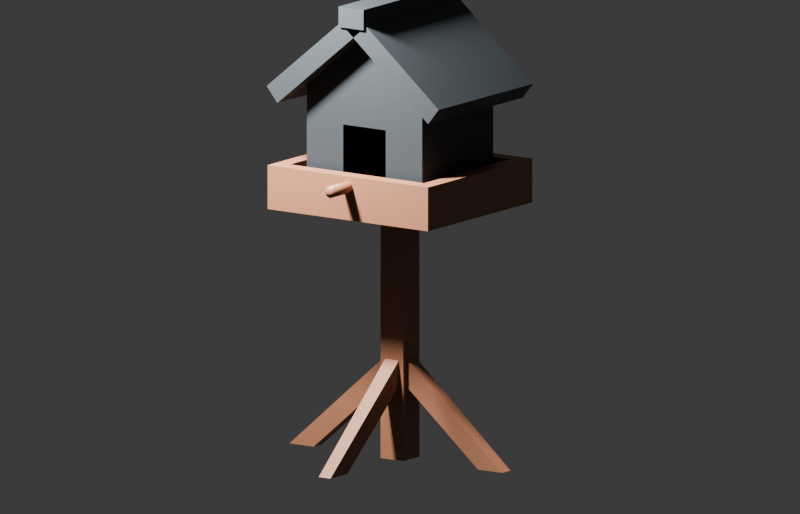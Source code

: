 # Source: BirdHouse.blend  (saved by Blender 5.1.30; exported with 4.5.12 LTS)
import bpy
from mathutils import Matrix  # noqa: F401  (used for matrix-valued properties, if any)

bpy.ops.wm.read_factory_settings(use_empty=True)
scene = bpy.context.scene
scene.name = 'Scene'

# ---- collections
col_collection = bpy.data.collections.new('Collection'); scene.collection.children.link(col_collection)
col_birdhouse = bpy.data.collections.new('Birdhouse'); scene.collection.children.link(col_birdhouse)

# ---- materials (node trees are filled in below, after node groups)
mat_bh_flat_dark_wood = bpy.data.materials.new('BH_flat_dark_wood')
mat_bh_flat_dark_wood.diffuse_color = (0.3005, 0.1221, 0.06301, 1.0)
mat_bh_flat_light_wood = bpy.data.materials.new('BH_flat_light_wood')
mat_bh_flat_light_wood.diffuse_color = (0.3005, 0.1221, 0.06301, 1.0)
mat_bh_flat_warm_gray_roof = bpy.data.materials.new('BH_flat_warm_gray_roof')
mat_bh_flat_warm_gray_roof.diffuse_color = (0.02843, 0.03434, 0.0382, 1.0)

# ---- material node trees
mat_bh_flat_dark_wood.use_nodes = True; mat_bh_flat_dark_wood.node_tree.nodes.clear()
_N = mat_bh_flat_dark_wood.node_tree.nodes; _L = mat_bh_flat_dark_wood.node_tree.links
n0 = _N.new('ShaderNodeBsdfPrincipled'); n0.name = 'Principled BSDF'; n0.location = (-200, 100)
n0.inputs[0].default_value = (0.3005, 0.1221, 0.06301, 1.0)
n1 = _N.new('ShaderNodeOutputMaterial'); n1.name = 'Material Output'; n1.location = (200, 100)
_L.new(n0.outputs[0], n1.inputs[0])
n1.is_active_output = True
mat_bh_flat_light_wood.use_nodes = True; mat_bh_flat_light_wood.node_tree.nodes.clear()
_N = mat_bh_flat_light_wood.node_tree.nodes; _L = mat_bh_flat_light_wood.node_tree.links
n0 = _N.new('ShaderNodeBsdfPrincipled'); n0.name = 'Principled BSDF'; n0.location = (-200, 100)
n0.inputs[0].default_value = (0.3005, 0.1221, 0.06301, 1.0)
n1 = _N.new('ShaderNodeOutputMaterial'); n1.name = 'Material Output'; n1.location = (200, 100)
_L.new(n0.outputs[0], n1.inputs[0])
n1.is_active_output = True
mat_bh_flat_warm_gray_roof.use_nodes = True; mat_bh_flat_warm_gray_roof.node_tree.nodes.clear()
_N = mat_bh_flat_warm_gray_roof.node_tree.nodes; _L = mat_bh_flat_warm_gray_roof.node_tree.links
n0 = _N.new('ShaderNodeBsdfPrincipled'); n0.name = 'Principled BSDF'; n0.location = (-200, 100)
n0.inputs[0].default_value = (0.02843, 0.03434, 0.0382, 1.0)
n1 = _N.new('ShaderNodeOutputMaterial'); n1.name = 'Material Output'; n1.location = (200, 100)
_L.new(n0.outputs[0], n1.inputs[0])
n1.is_active_output = True

# ---- world
world_world = bpy.data.worlds.new('World'); scene.world = world_world
world_world.use_nodes = True; world_world.node_tree.nodes.clear()
_N = world_world.node_tree.nodes; _L = world_world.node_tree.links
n0 = _N.new('ShaderNodeOutputWorld'); n0.name = 'World Output'; n0.location = (200, 100)
n1 = _N.new('ShaderNodeBackground'); n1.name = 'Background'; n1.location = (-200, 100)
n1.inputs[0].default_value = (0.05088, 0.05088, 0.05088, 1.0)
_L.new(n1.outputs[0], n0.inputs[0])
n0.is_active_output = True
world_world.color = (0.05088, 0.05088, 0.05088)
world_world.sun_shadow_jitter_overblur = 0.0

# ---- cameras
cam_camera = bpy.data.cameras.new('Camera')
cam_camera.type = 'ORTHO'
cam_camera.clip_end = 100.0
cam_camera.ortho_scale = 2.15

# ---- lights
light_light = bpy.data.lights.new('Light', 'POINT')
light_light.energy = 650.0
light_light.shadow_soft_size = 0.1

# ---- meshes
me_birdhouse_center_post_001 = bpy.data.meshes.new('Birdhouse_Center_Post.001')
me_birdhouse_center_post_001.from_pydata([(-0.0375, -0.0375, 0.0), (0.0375, -0.0375, 0.0), (0.0375, 0.0375, 0.0), (-0.0375, 0.0375, 0.0), (-0.0375, -0.0375, 0.73), (0.0375, -0.0375, 0.73), (0.0375, 0.0375, 0.73), (-0.0375, 0.0375, 0.73)], [], [(0, 3, 2, 1), (4, 5, 6, 7), (0, 1, 5, 4), (1, 2, 6, 5), (2, 3, 7, 6), (3, 0, 4, 7)])
me_birdhouse_center_post_001.materials.append(mat_bh_flat_dark_wood)
me_birdhouse_center_post_001.update()
me_birdhouse_angled_supports = bpy.data.meshes.new('Birdhouse_Angled_Supports')
me_birdhouse_angled_supports.from_pydata([(0.01566, -0.0225, 0.2474), (-0.2711, -0.01912, 0.0008353), (-0.2711, 0.01912, 0.0008353), (0.01566, 0.0225, 0.2474), (-0.01566, -0.0225, 0.2926), (-0.3502, -0.01912, 0.001016), (-0.3502, 0.01912, 0.001016), (-0.01566, 0.0225, 0.2926), (0.0225, 0.01566, 0.2474), (0.01912, -0.2711, 0.0008353), (-0.01912, -0.2711, 0.0008353), (-0.0225, 0.01566, 0.2474), (0.0225, -0.01566, 0.2926), (0.01912, -0.3502, 0.001016), (-0.01912, -0.3502, 0.001016), (-0.0225, -0.01566, 0.2926), (-0.0225, -0.01566, 0.2474), (-0.01912, 0.2711, 0.0008353), (0.01912, 0.2711, 0.0008353), (0.0225, -0.01566, 0.2474), (-0.0225, 0.01566, 0.2926), (-0.01912, 0.3502, 0.001016), (0.01912, 0.3502, 0.001016), (0.0225, 0.01566, 0.2926), (-0.01566, 0.0225, 0.2474), (0.2711, 0.01912, 0.0008353), (0.2711, -0.01912, 0.0008353), (-0.01566, -0.0225, 0.2474), (0.01566, 0.0225, 0.2926), (0.3502, 0.01912, 0.001016), (0.3502, -0.01912, 0.001016), (0.01566, -0.0225, 0.2926)], [], [(0, 1, 2, 3), (4, 7, 6, 5), (0, 4, 5, 1), (1, 5, 6, 2), (2, 6, 7, 3), (3, 7, 4, 0), (8, 9, 10, 11), (12, 15, 14, 13), (8, 12, 13, 9), (9, 13, 14, 10), (10, 14, 15, 11), (11, 15, 12, 8), (16, 17, 18, 19), (20, 23, 22, 21), (16, 20, 21, 17), (17, 21, 22, 18), (18, 22, 23, 19), (19, 23, 20, 16), (24, 25, 26, 27), (28, 31, 30, 29), (24, 28, 29, 25), (25, 29, 30, 26), (26, 30, 31, 27), (27, 31, 28, 24)])
me_birdhouse_angled_supports.materials.append(mat_bh_flat_dark_wood)
me_birdhouse_angled_supports.update()
me_birdhouse_upper_platform_001 = bpy.data.meshes.new('Birdhouse_Upper_Platform.001')
me_birdhouse_upper_platform_001.from_pydata([(-0.264, -0.2425, 0.6897), (0.264, -0.2425, 0.6897), (0.264, 0.2425, 0.6897), (-0.264, 0.2425, 0.6897), (-0.264, -0.2425, 0.81), (0.264, -0.2425, 0.81), (0.264, 0.2425, 0.81), (-0.264, 0.2425, 0.81), (-0.2218, -0.2003, 0.81), (0.2218, -0.2003, 0.81), (0.2218, 0.2003, 0.81), (-0.2218, 0.2003, 0.81), (-0.2218, -0.2003, 0.7298), (0.2218, -0.2003, 0.7298), (0.2218, 0.2003, 0.7298), (-0.2218, 0.2003, 0.7298)], [], [(0, 3, 2, 1), (0, 1, 5, 4), (1, 2, 6, 5), (2, 3, 7, 6), (3, 0, 4, 7), (4, 5, 9, 8), (5, 6, 10, 9), (6, 7, 11, 10), (7, 4, 8, 11), (12, 8, 9, 13), (13, 9, 10, 14), (14, 10, 11, 15), (15, 11, 8, 12), (12, 13, 14, 15)])
me_birdhouse_upper_platform_001.materials.append(mat_bh_flat_light_wood)
me_birdhouse_upper_platform_001.update()
me_birdhouse_cabin_walls = bpy.data.meshes.new('Birdhouse_Cabin_Walls')
me_birdhouse_cabin_walls.from_pydata([(-0.19, 0.165, 0.7325), (0.19, 0.165, 0.7325), (0.19, 0.165, 1.025), (-0.19, 0.165, 1.025), (-0.19, -0.165, 0.7325), (-0.19, 0.165, 0.7325), (-0.19, 0.165, 1.025), (-0.19, -0.165, 1.025), (0.19, -0.165, 0.7325), (0.19, 0.165, 0.7325), (0.19, 0.165, 1.025), (0.19, -0.165, 1.025), (-0.19, -0.165, 0.7325), (0.19, -0.165, 0.7325), (0.19, 0.165, 0.7325), (-0.19, 0.165, 0.7325), (-0.19, -0.165, 0.7325), (-0.0702, -0.165, 0.7325), (-0.0702, -0.165, 1.025), (-0.19, -0.165, 1.025), (0.0702, -0.165, 0.7325), (0.19, -0.165, 0.7325), (0.19, -0.165, 1.025), (0.0702, -0.165, 1.025), (-0.0702, -0.165, 0.7325), (0.0702, -0.165, 0.7325), (0.0702, -0.165, 0.791), (-0.0702, -0.165, 0.791), (-0.0702, -0.165, 0.9314), (0.0702, -0.165, 0.9314), (0.0702, -0.165, 1.025), (-0.0702, -0.165, 1.025), (-0.19, -0.165, 1.025), (0.19, -0.165, 1.025), (0.0, -0.165, 1.185), (0.19, 0.165, 1.025), (-0.19, 0.165, 1.025), (0.0, 0.165, 1.185)], [], [(0, 3, 2, 1), (4, 7, 6, 5), (8, 9, 10, 11), (12, 13, 14, 15), (16, 17, 18, 19), (20, 21, 22, 23), (24, 25, 26, 27), (28, 29, 30, 31), (32, 33, 34), (35, 36, 37)])
me_birdhouse_cabin_walls.materials.append(mat_bh_flat_warm_gray_roof)
me_birdhouse_cabin_walls.update()
me_birdhouse_perch = bpy.data.meshes.new('Birdhouse_Perch')
me_birdhouse_perch.from_pydata([(-0.017, -0.168, 0.78), (-0.01202, -0.168, 0.792), (-1.041e-18, -0.168, 0.797), (0.01202, -0.168, 0.792), (0.017, -0.168, 0.78), (0.01202, -0.168, 0.768), (3.123e-18, -0.168, 0.763), (-0.01202, -0.168, 0.768), (-0.017, -0.325, 0.78), (-0.01202, -0.325, 0.792), (-1.041e-18, -0.325, 0.797), (0.01202, -0.325, 0.792), (0.017, -0.325, 0.78), (0.01202, -0.325, 0.768), (3.123e-18, -0.325, 0.763), (-0.01202, -0.325, 0.768), (0.0, -0.168, 0.78), (0.0, -0.325, 0.78)], [], [(0, 8, 9, 1), (1, 9, 10, 2), (2, 10, 11, 3), (3, 11, 12, 4), (4, 12, 13, 5), (5, 13, 14, 6), (6, 14, 15, 7), (7, 15, 8, 0), (16, 0, 1), (17, 9, 8), (16, 1, 2), (17, 10, 9), (16, 2, 3), (17, 11, 10), (16, 3, 4), (17, 12, 11), (16, 4, 5), (17, 13, 12), (16, 5, 6), (17, 14, 13), (16, 6, 7), (17, 15, 14), (16, 7, 0), (17, 8, 15)])
me_birdhouse_perch.polygons.foreach_set('use_smooth', [True] * 24)
me_birdhouse_perch.materials.append(mat_bh_flat_light_wood)
me_birdhouse_perch.update()
me_birdhouse_roof_panels = bpy.data.meshes.new('Birdhouse_Roof_Panels')
me_birdhouse_roof_panels.from_pydata([(-0.03586, -0.22, 1.218), (0.2482, -0.22, 0.9783), (0.2482, 0.22, 0.9783), (-0.03586, 0.22, 1.218), (-0.0007408, -0.22, 1.26), (0.2833, -0.22, 1.021), (0.2833, 0.22, 1.021), (-0.0007408, 0.22, 1.26), (0.03946, -0.22, 1.217), (-0.2482, -0.22, 0.9783), (-0.2482, 0.22, 0.9783), (0.03946, 0.22, 1.217), (0.004341, -0.22, 1.259), (-0.2833, -0.22, 1.021), (-0.2833, 0.22, 1.021), (0.004341, 0.22, 1.259)], [], [(0, 3, 2, 1), (4, 5, 6, 7), (0, 1, 5, 4), (1, 2, 6, 5), (2, 3, 7, 6), (3, 0, 4, 7), (8, 9, 10, 11), (12, 15, 14, 13), (8, 12, 13, 9), (9, 13, 14, 10), (10, 14, 15, 11), (11, 15, 12, 8)])
me_birdhouse_roof_panels.materials.append(mat_bh_flat_warm_gray_roof)
me_birdhouse_roof_panels.update()
me_birdhouse_ridge_cap = bpy.data.meshes.new('Birdhouse_Ridge_Cap')
me_birdhouse_ridge_cap.from_pydata([(-0.041, -0.2275, 1.212), (0.041, -0.2275, 1.212), (0.041, 0.2275, 1.212), (-0.041, 0.2275, 1.212), (-0.041, -0.2275, 1.268), (0.041, -0.2275, 1.268), (0.041, 0.2275, 1.268), (-0.041, 0.2275, 1.268)], [], [(0, 3, 2, 1), (4, 5, 6, 7), (0, 1, 5, 4), (1, 2, 6, 5), (2, 3, 7, 6), (3, 0, 4, 7)])
me_birdhouse_ridge_cap.materials.append(mat_bh_flat_warm_gray_roof)
me_birdhouse_ridge_cap.update()

# ---- objects
ob_light = bpy.data.objects.new('Light', light_light)
ob_camera = bpy.data.objects.new('Camera', cam_camera)
ob_birdhouse_center_post = bpy.data.objects.new('Birdhouse_Center_Post', me_birdhouse_center_post_001)
ob_birdhouse_angled_supports = bpy.data.objects.new('Birdhouse_Angled_Supports', me_birdhouse_angled_supports)
ob_birdhouse_upper_platform = bpy.data.objects.new('Birdhouse_Upper_Platform', me_birdhouse_upper_platform_001)
ob_birdhouse_cabin_walls = bpy.data.objects.new('Birdhouse_Cabin_Walls', me_birdhouse_cabin_walls)
ob_birdhouse_perch = bpy.data.objects.new('Birdhouse_Perch', me_birdhouse_perch)
ob_birdhouse_roof_panels = bpy.data.objects.new('Birdhouse_Roof_Panels', me_birdhouse_roof_panels)
ob_birdhouse_ridge_cap = bpy.data.objects.new('Birdhouse_Ridge_Cap', me_birdhouse_ridge_cap)

# ---- transforms, parenting, visibility, modifiers, constraints
ob_light.location = (-0.35, -0.8, 1.85)
ob_light.rotation_euler = (0.6503, 0.05522, 1.866)
ob_light.lock_rotations_4d = False
ob_light.empty_display_type = 'ARROWS'
ob_light.color = (0.0, 0.0, 0.0, 0.0)
ob_light.lineart.crease_threshold = 0.0
ob_camera.location = (1.1, -1.55, 0.93)
ob_camera.rotation_euler = (1.373, 1.418e-08, 0.6172)
ob_camera.lock_rotations_4d = False
ob_camera.empty_display_type = 'ARROWS'
ob_camera.color = (0.0, 0.0, 0.0, 0.0)
ob_camera.display_type = 'WIRE'
ob_camera.lineart.crease_threshold = 0.0
ob_birdhouse_center_post.location = (0.0, 0.0, 0.0)
ob_birdhouse_angled_supports.location = (0.0, 0.0, 0.0)
ob_birdhouse_upper_platform.location = (0.0, 0.0, 0.0)
ob_birdhouse_cabin_walls.location = (0.0, 0.0, 0.0)
ob_birdhouse_perch.location = (0.0, 0.0, 0.0)
ob_birdhouse_roof_panels.location = (0.0, 0.0, 0.0)
ob_birdhouse_ridge_cap.location = (0.0, 0.0, 0.0)

# ---- collection membership
col_collection.objects.link(ob_light)
col_collection.objects.link(ob_camera)
col_birdhouse.objects.link(ob_birdhouse_center_post)
col_birdhouse.objects.link(ob_birdhouse_angled_supports)
col_birdhouse.objects.link(ob_birdhouse_upper_platform)
col_birdhouse.objects.link(ob_birdhouse_cabin_walls)
col_birdhouse.objects.link(ob_birdhouse_perch)
col_birdhouse.objects.link(ob_birdhouse_roof_panels)
col_birdhouse.objects.link(ob_birdhouse_ridge_cap)

# ---- scene / render settings (as saved in the file)
scene.camera = ob_camera
scene.frame_start = 1; scene.frame_end = 250; scene.frame_set(1)
scene.render.engine = 'BLENDER_WORKBENCH'
scene.render.resolution_x = 1400
scene.render.resolution_y = 900
scene.render.bake_bias = 0.0
scene.render.bake_samples = 0
scene.cycles.sampling_pattern = 'TABULATED_SOBOL'
scene.eevee.use_volume_custom_range = False
bpy.context.view_layer.update()
